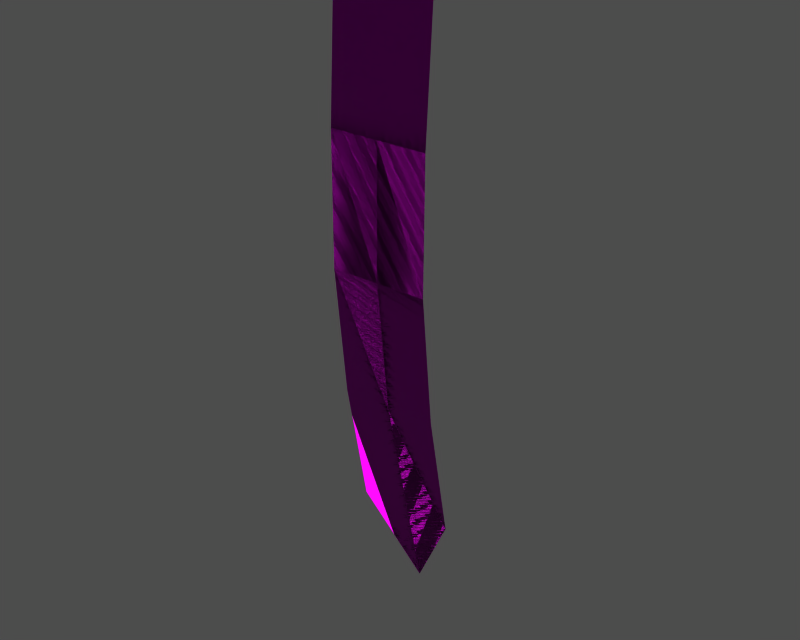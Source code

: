 # Source: o00024_00.blend  (saved by Blender 3.6.13; exported with 4.5.12 LTS)
import bpy
from mathutils import Matrix  # noqa: F401  (used for matrix-valued properties, if any)

bpy.ops.wm.read_factory_settings(use_empty=True)
scene = bpy.context.scene
scene.name = '1'

# ---- collections
col_collection_1 = bpy.data.collections.new('Collection 1'); scene.collection.children.link(col_collection_1)

# ---- images (referenced by path relative to the original .blend; pixels are not part of the script)
import os
ASSET_DIR = os.environ.get("B2B_ASSET_DIR", "")  # directory of the original .blend (textures are referenced by path, not embedded)
HERE = os.path.dirname(os.path.abspath(__file__))  # packed textures are extracted next to this script under _unpacked/

def load_image(name, relpath, width, height, colorspace="sRGB"):
    """Load a texture the original file referenced (path relative to the .blend, or extracted next to this script)."""
    p = next((c for c in (os.path.join(HERE, relpath), os.path.join(ASSET_DIR, relpath)) if relpath and os.path.exists(c)), "")
    if p:
        img = bpy.data.images.load(p, check_existing=True)
        img.name = name
    else:  # same state as the original file: an image datablock whose file is absent (Cycles renders it pink)
        img = bpy.data.images.new(name, width, height)
        img.source = "FILE"
        img.filepath = "//" + (relpath or name)
    img.colorspace_settings.name = colorspace
    return img
img_object014_diff_0 = load_image('Object014_diff_0', 'o00024.dds', 1024, 1024, 'Non-Color')
img_object014_norm_0 = load_image('Object014_norm_0', 'o00024_n.dds', 1024, 1024, 'Non-Color')
img_object014_spec_0 = load_image('Object014_spec_0', 'o00024_sp.dds', 1024, 1024, 'Non-Color')

# ---- materials (node trees are filled in below, after node groups)
mat_object014_mat_001 = bpy.data.materials.new('Object014_mat.001')

# ---- material node trees
mat_object014_mat_001.use_nodes = True; mat_object014_mat_001.node_tree.nodes.clear()
_N = mat_object014_mat_001.node_tree.nodes; _L = mat_object014_mat_001.node_tree.links
n0 = _N.new('ShaderNodeBsdfPrincipled'); n0.name = 'Principled BSDF'; n0.location = (0, 0)
n0.distribution = 'GGX'
n0.subsurface_method = 'RANDOM_WALK_SKIN'
n0.inputs[3].default_value = 1.45
n0.inputs[27].default_value = (0.0, 0.0, 0.0, 1.0)
n0.inputs[28].default_value = 1.0
n1 = _N.new('ShaderNodeOutputMaterial'); n1.name = 'Material Output'; n1.location = (0, 0)
n2 = _N.new('ShaderNodeTexImage'); n2.name = 'Image Texture'; n2.location = (0, 0)
n2.image = img_object014_diff_0
n3 = _N.new('ShaderNodeUVMap'); n3.name = 'UV Map'; n3.location = (0, 0)
n4 = _N.new('ShaderNodeTexImage'); n4.name = 'Image Texture.001'; n4.location = (0, 0)
n4.image = img_object014_norm_0
n5 = _N.new('ShaderNodeNormalMap'); n5.name = 'Normal Map'; n5.location = (0, 0)
n6 = _N.new('ShaderNodeUVMap'); n6.name = 'UV Map.001'; n6.location = (0, 0)
n7 = _N.new('ShaderNodeTexImage'); n7.name = 'Image Texture.002'; n7.location = (0, 0)
n7.image = img_object014_spec_0
n8 = _N.new('ShaderNodeUVMap'); n8.name = 'UV Map.002'; n8.location = (0, 0)
_L.new(n0.outputs[0], n1.inputs[0])
_L.new(n2.outputs[0], n0.inputs[0])
_L.new(n3.outputs[0], n2.inputs[0])
_L.new(n4.outputs[0], n5.inputs[1])
_L.new(n5.outputs[0], n0.inputs[5])
_L.new(n6.outputs[0], n4.inputs[0])
_L.new(n7.outputs[0], n0.inputs[13])
_L.new(n8.outputs[0], n7.inputs[0])
n1.is_active_output = True

# ---- meshes
me_object014 = bpy.data.meshes.new('Object014')
me_object014.from_pydata([(-0.04053, 0.0004884, 1.914), (120.5, 0.0004884, 1.914), (116.4, -14.38, -304.5), (-4.074, -14.38, -303.5), (22.71, 99.12, -1428.0), (-108.6, 55.11, -1220.0), (-119.7, 8.97, -917.8), (1.167, 10.3, -926.9), (-4.935, -15.99, -609.3), (115.6, -16.05, -608.3), (121.2, 8.299, -910.4), (-125.4, -15.94, -610.3), (-124.6, -14.39, -302.5), (-120.5, 0.0004884, 1.914), (132.3, 54.22, -1212.0), (-0.0376, 0.001953, 1.913), (120.5, 0.001953, 1.913), (116.4, -14.38, -304.5), (-4.071, -14.38, -303.5), (22.72, 99.13, -1428.0), (-108.5, 55.11, -1220.0), (-119.7, 8.972, -917.8), (1.17, 10.3, -926.9), (-4.932, -15.99, -609.3), (115.6, -16.05, -608.3), (121.2, 8.3, -910.4), (-125.4, -15.94, -610.3), (-124.6, -14.39, -302.5), (-120.5, 0.002442, 1.913), (132.3, 54.22, -1212.0), (-0.0415, -0.0004881, 1.913), (-4.075, -14.38, -303.5), (116.4, -14.38, -304.5), (120.5, -0.0004881, 1.913), (22.71, 99.12, -1428.0), (1.167, 10.3, -926.9), (-119.7, 8.969, -917.8), (-108.6, 55.11, -1220.0), (-4.936, -15.99, -609.3), (121.2, 8.298, -910.4), (115.6, -16.05, -608.3), (-124.6, -14.39, -302.5), (-125.4, -15.94, -610.3), (-120.5, -0.0009764, 1.913), (132.3, 54.22, -1212.0)], [], [(0, 1, 2), (3, 0, 2), (4, 5, 6), (6, 7, 4), (8, 9, 10), (10, 7, 8), (8, 11, 12), (12, 3, 8), (3, 2, 9), (9, 8, 3), (3, 12, 13), (13, 0, 3), (7, 6, 11), (11, 8, 7), (7, 10, 14), (14, 4, 7), (15, 16, 17), (17, 18, 15), (19, 20, 21), (21, 22, 19), (23, 24, 25), (25, 22, 23), (23, 26, 27), (27, 18, 23), (18, 17, 24), (24, 23, 18), (18, 27, 28), (28, 15, 18), (22, 21, 26), (26, 23, 22), (22, 25, 29), (29, 19, 22), (30, 31, 32), (32, 33, 30), (34, 35, 36), (36, 37, 34), (38, 35, 39), (39, 40, 38), (38, 31, 41), (41, 42, 38), (31, 38, 40), (40, 32, 31), (31, 30, 43), (43, 41, 31), (35, 38, 42), (42, 36, 35), (35, 34, 44), (44, 39, 35)])
me_object014.polygons.foreach_set('use_smooth', [True] * 48)
_uv = me_object014.uv_layers.new(name='UVTex')
_uv.uv.foreach_set('vector', [0.2604, 0.9995, 0.1791, 0.9995, 0.1791, 0.7873, 0.2604, 0.7872, 0.2604, 0.9995, 0.1791, 0.7873, 0.2604, 0.0004985, 0.3417, 0.1505, 0.3417, 0.3628, 0.3417, 0.3628, 0.2604, 0.3627, 0.2604, 0.0004985, 0.2604, 0.575, 0.1791, 0.575, 0.1791, 0.3628, 0.1791, 0.3628, 0.2604, 0.3627, 0.2604, 0.575, 0.2604, 0.575, 0.3417, 0.575, 0.3417, 0.7873, 0.3417, 0.7873, 0.2604, 0.7872, 0.2604, 0.575, 0.2604, 0.7872, 0.1791, 0.7873, 0.1791, 0.575, 0.1791, 0.575, 0.2604, 0.575, 0.2604, 0.7872, 0.2604, 0.7872, 0.3417, 0.7873, 0.3417, 0.9995, 0.3417, 0.9995, 0.2604, 0.9995, 0.2604, 0.7872, 0.2604, 0.3627, 0.3417, 0.3628, 0.3417, 0.575, 0.3417, 0.575, 0.2604, 0.575, 0.2604, 0.3627, 0.2604, 0.3627, 0.1791, 0.3628, 0.1791, 0.1505, 0.1791, 0.1505, 0.2604, 0.0004985, 0.2604, 0.3627, 0.2604, 0.9995, 0.1791, 0.9995, 0.1791, 0.7873, 0.1791, 0.7873, 0.2604, 0.7872, 0.2604, 0.9995, 0.2604, 0.0004985, 0.3417, 0.1505, 0.3417, 0.3628, 0.3417, 0.3628, 0.2604, 0.3627, 0.2604, 0.0004985, 0.2604, 0.575, 0.1791, 0.575, 0.1791, 0.3628, 0.1791, 0.3628, 0.2604, 0.3627, 0.2604, 0.575, 0.2604, 0.575, 0.3417, 0.575, 0.3417, 0.7873, 0.3417, 0.7873, 0.2604, 0.7872, 0.2604, 0.575, 0.2604, 0.7872, 0.1791, 0.7873, 0.1791, 0.575, 0.1791, 0.575, 0.2604, 0.575, 0.2604, 0.7872, 0.2604, 0.7872, 0.3417, 0.7873, 0.3417, 0.9995, 0.3417, 0.9995, 0.2604, 0.9995, 0.2604, 0.7872, 0.2604, 0.3627, 0.3417, 0.3628, 0.3417, 0.575, 0.3417, 0.575, 0.2604, 0.575, 0.2604, 0.3627, 0.2604, 0.3627, 0.1791, 0.3628, 0.1791, 0.1505, 0.1791, 0.1505, 0.2604, 0.0004985, 0.2604, 0.3627, 0.2604, 0.9995, 0.2604, 0.7872, 0.1791, 0.7873, 0.1791, 0.7873, 0.1791, 0.9995, 0.2604, 0.9995, 0.2604, 0.0004985, 0.2604, 0.3627, 0.3417, 0.3628, 0.3417, 0.3628, 0.3417, 0.1505, 0.2604, 0.0004985, 0.2604, 0.575, 0.2604, 0.3627, 0.1791, 0.3628, 0.1791, 0.3628, 0.1791, 0.575, 0.2604, 0.575, 0.2604, 0.575, 0.2604, 0.7872, 0.3417, 0.7873, 0.3417, 0.7873, 0.3417, 0.575, 0.2604, 0.575, 0.2604, 0.7872, 0.2604, 0.575, 0.1791, 0.575, 0.1791, 0.575, 0.1791, 0.7873, 0.2604, 0.7872, 0.2604, 0.7872, 0.2604, 0.9995, 0.3417, 0.9995, 0.3417, 0.9995, 0.3417, 0.7873, 0.2604, 0.7872, 0.2604, 0.3627, 0.2604, 0.575, 0.3417, 0.575, 0.3417, 0.575, 0.3417, 0.3628, 0.2604, 0.3627, 0.2604, 0.3627, 0.2604, 0.0004985, 0.1791, 0.1505, 0.1791, 0.1505, 0.1791, 0.3628, 0.2604, 0.3627])
me_object014.materials.append(mat_object014_mat_001)
me_object014.use_remesh_preserve_volume = False
me_object014.use_remesh_preserve_attributes = False
me_object014.use_mirror_vertex_groups = False
me_object014.update()
arm_armature = bpy.data.armatures.new('armature')  # bones are not reproduced

# ---- objects
ob_o00024_obj = bpy.data.objects.new('o00024_obj', arm_armature)
ob_object014 = bpy.data.objects.new('Object014', me_object014)

# ---- transforms, parenting, visibility, modifiers, constraints
ob_o00024_obj.location = (0.0, 0.0, 0.0)
ob_o00024_obj.lock_rotations_4d = False
ob_o00024_obj.empty_display_type = 'ARROWS'
ob_o00024_obj.show_in_front = True
ob_o00024_obj.lineart.crease_threshold = 0.0
ob_object014.parent = ob_o00024_obj
ob_object014.location = (0.0, 0.0, 0.0)
ob_object014.lock_rotations_4d = False
ob_object014.empty_display_type = 'ARROWS'
ob_object014.lineart.crease_threshold = 0.0
_vg = ob_object014.vertex_groups.new(name='Dummy002')
_vg.add([0, 1, 13, 15, 16, 28, 30, 33, 43], 1.0, 'REPLACE')
_vg = ob_object014.vertex_groups.new(name='Bone06')
for _i, _w in zip([2, 3, 12, 17, 18, 27, 31, 32, 41], [0.5, 0.5, 0.5, 0.5, 0.5, 0.5, 0.5, 0.5, 0.5]): _vg.add([_i], _w, 'REPLACE')
_vg = ob_object014.vertex_groups.new(name='Bone07')
for _i, _w in zip([2, 3, 8, 9, 11, 12, 17, 18, 23, 24, 26, 27, 31, 32, 38, 40, 41, 42], [0.5, 0.5, 0.5, 0.5, 0.5, 0.5, 0.5, 0.5, 0.5, 0.5, 0.5, 0.5, 0.5, 0.5, 0.5, 0.5, 0.5, 0.5]): _vg.add([_i], _w, 'REPLACE')
_vg = ob_object014.vertex_groups.new(name='Bone09')
for _i, _w in zip([4, 5, 6, 7, 10, 14, 19, 20, 21, 22, 25, 29, 34, 35, 36, 37, 39, 44], [1.0, 0.75, 0.5, 0.5, 0.5, 0.75, 1.0, 0.75, 0.5, 0.5, 0.5, 0.75, 1.0, 0.5, 0.5, 0.75, 0.5, 0.75]): _vg.add([_i], _w, 'REPLACE')
_vg = ob_object014.vertex_groups.new(name='Bone08')
for _i, _w in zip([5, 6, 7, 8, 9, 10, 11, 14, 20, 21, 22, 23, 24, 25, 26, 29, 35, 36, 37, 38, 39, 40, 42, 44], [0.25, 0.5, 0.5, 0.5, 0.5, 0.5, 0.5, 0.25, 0.25, 0.5, 0.5, 0.5, 0.5, 0.5, 0.5, 0.25, 0.5, 0.5, 0.25, 0.5, 0.5, 0.5, 0.5, 0.25]): _vg.add([_i], _w, 'REPLACE')
_m = ob_object014.modifiers.new('Armature', 'ARMATURE')
_m.object = ob_o00024_obj
_m.use_bone_envelopes = True

# ---- collection membership
col_collection_1.objects.link(ob_o00024_obj)
col_collection_1.objects.link(ob_object014)

# ---- scene / render settings (as saved in the file)
scene.frame_start = 1; scene.frame_end = 150; scene.frame_set(1)
scene.render.engine = 'BLENDER_EEVEE_NEXT'
scene.render.image_settings.file_format = 'TARGA'
scene.render.image_settings.color_mode = 'RGB'
scene.render.image_settings.compression = 90
scene.render.resolution_x = 320
scene.render.resolution_y = 256
scene.render.fps = 25
scene.render.dither_intensity = 0.0
scene.render.use_compositing = False
scene.render.use_sequencer = False
scene.render.use_file_extension = False
scene.render.bake_margin = 2
scene.render.bake_bias = 0.0
scene.render.use_stamp_time = False
scene.render.use_stamp_date = False
scene.render.use_stamp_frame = False
scene.render.use_stamp_camera = False
scene.render.use_stamp_scene = False
scene.render.use_stamp_filename = False
scene.render.use_stamp_render_time = False
scene.render.stamp_font_size = 0
scene.render.stamp_foreground = (0.0, 0.0, 0.0, 0.0)
scene.render.stamp_background = (0.0, 0.0, 0.0, 0.0)
scene.cycles.use_denoising = False
scene.cycles.samples = 10
scene.cycles.sampling_pattern = 'TABULATED_SOBOL'
scene.cycles.light_sampling_threshold = 0.0
scene.cycles.use_adaptive_sampling = False
scene.cycles.use_light_tree = False
scene.cycles.blur_glossy = 0.0
scene.cycles.volume_bounces = 1
scene.cycles.pixel_filter_type = 'GAUSSIAN'
scene.cycles.sample_clamp_indirect = 0.0
scene.view_settings.view_transform = 'Raw'
bpy.context.view_layer.update()

# ---- added for rendering (the .blend has no active camera and no usable light): camera, sun + grey world if the file has none
cam_auto = bpy.data.cameras.new('AutoCamera')
cam_auto.lens = 50.0
cam_auto.sensor_width = 36.0
cam_auto.clip_end = 23668.3
ob_auto_camera = bpy.data.objects.new('AutoCamera', cam_auto)
scene.collection.objects.link(ob_auto_camera)
ob_auto_camera.location = (1356.08, -1576.08, 366.126)
ob_auto_camera.rotation_euler = (1.09748, -7.21219e-08, 0.694738)
scene.camera = ob_auto_camera
light_auto_sun = bpy.data.lights.new('AutoSun', 'SUN')
light_auto_sun.energy = 3.0
light_auto_sun.angle = 0.0523599
ob_auto_sun = bpy.data.objects.new('AutoSun', light_auto_sun)
scene.collection.objects.link(ob_auto_sun)
ob_auto_sun.rotation_euler = (0.872665, 0.174533, 0.523599)
if scene.world is None:
    world_auto = bpy.data.worlds.new('AutoWorld')
    world_auto.color = (0.3, 0.3, 0.3)
    scene.world = world_auto
bpy.context.view_layer.update()
